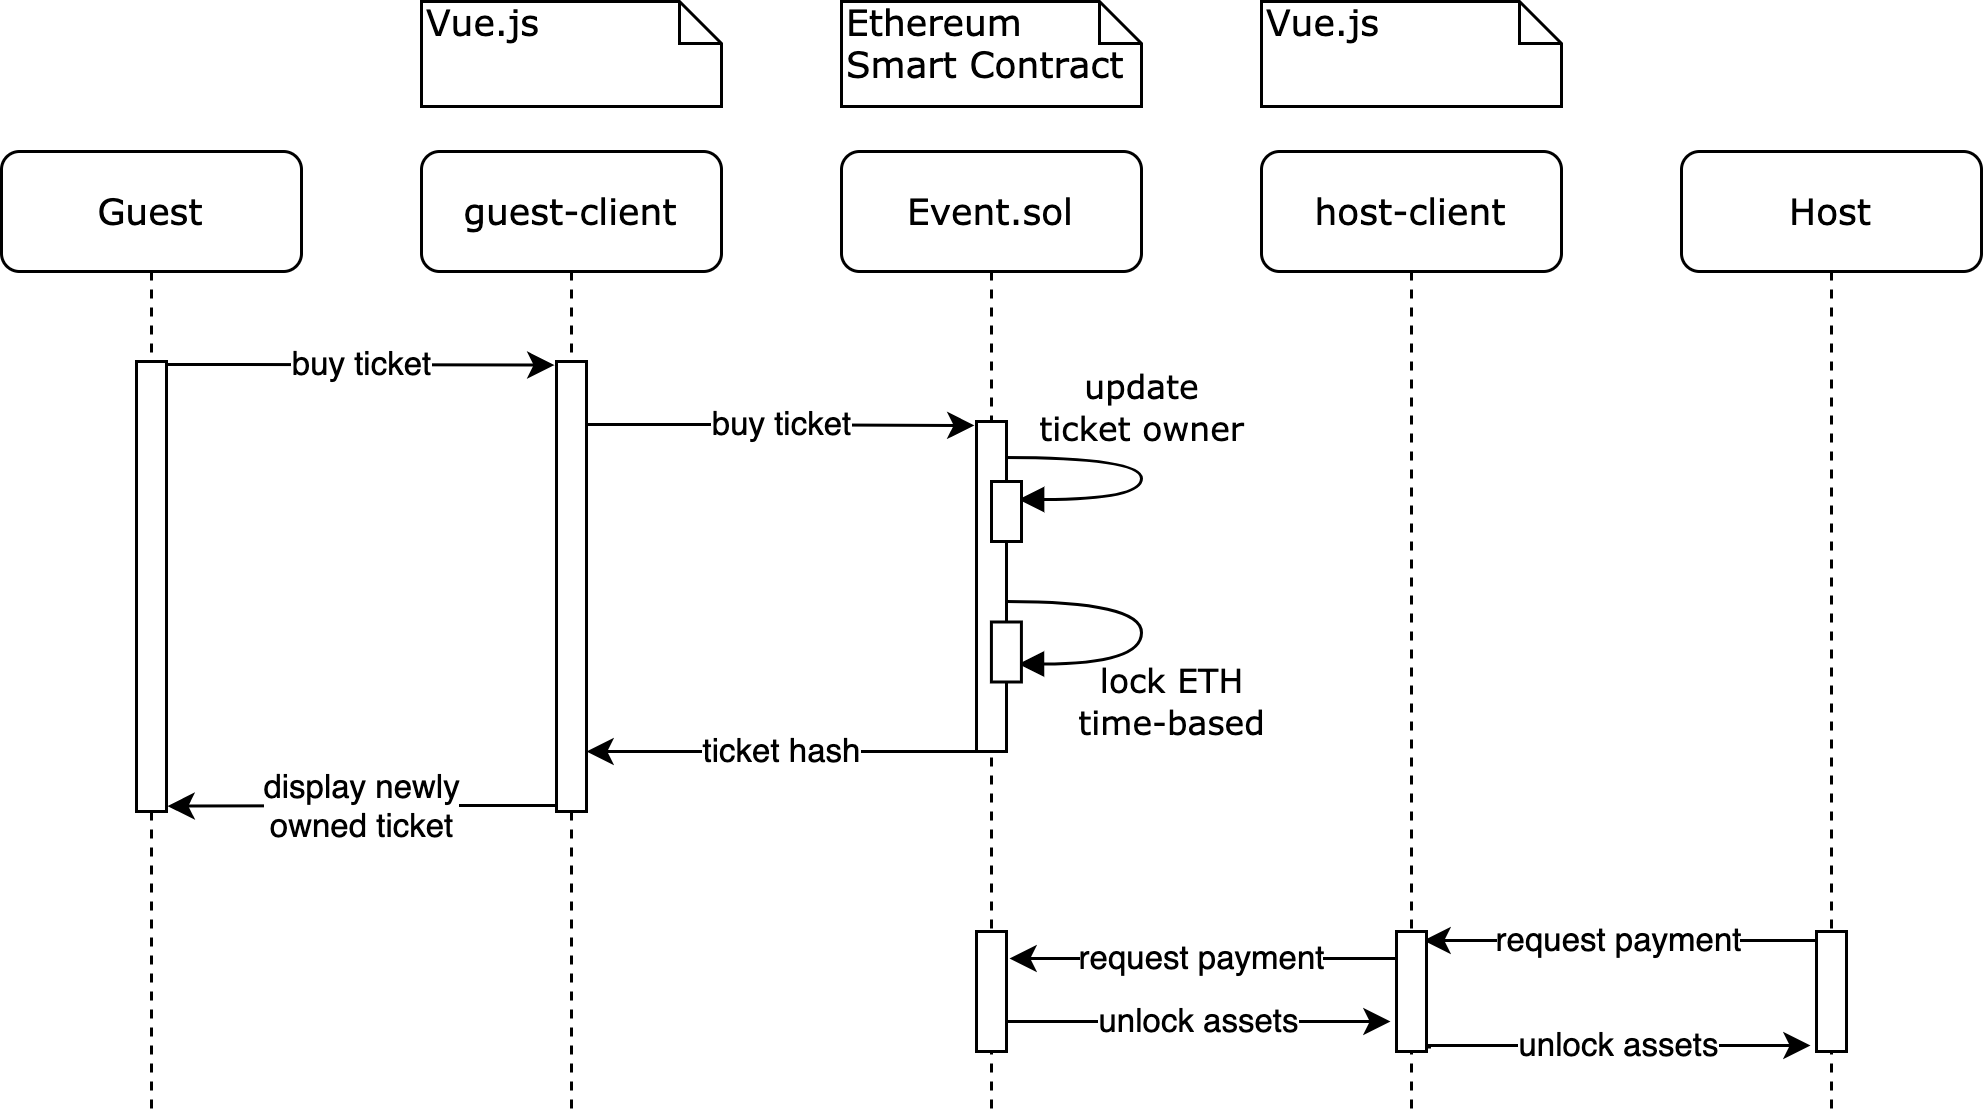

The diagram above was exported from draw.io. Its source (the exported page's mxGraphModel, read from the mxfile embedded in the PNG):
<mxGraphModel dx="2306" dy="1158" grid="1" gridSize="10" guides="1" tooltips="1" connect="1" arrows="1" fold="1" page="1" pageScale="1" pageWidth="1100" pageHeight="850" background="#ffffff" math="0" shadow="0">
  <root>
    <mxCell id="0" />
    <mxCell id="1" parent="0" />
    <mxCell id="2" value="Guest" style="shape=umlLifeline;perimeter=lifelinePerimeter;whiteSpace=wrap;html=1;container=1;collapsible=0;recursiveResize=0;outlineConnect=0;rounded=1;shadow=0;comic=0;labelBackgroundColor=none;strokeWidth=1;fontFamily=Verdana;fontSize=12;align=center;" vertex="1" parent="1">
      <mxGeometry x="100" y="80" width="100" height="320" as="geometry" />
    </mxCell>
    <mxCell id="3" value="Event.sol" style="shape=umlLifeline;perimeter=lifelinePerimeter;whiteSpace=wrap;html=1;container=1;collapsible=0;recursiveResize=0;outlineConnect=0;rounded=1;shadow=0;comic=0;labelBackgroundColor=none;strokeWidth=1;fontFamily=Verdana;fontSize=12;align=center;" vertex="1" parent="1">
      <mxGeometry x="380" y="80" width="100" height="320" as="geometry" />
    </mxCell>
    <mxCell id="4" value="" style="html=1;points=[];perimeter=orthogonalPerimeter;rounded=0;shadow=0;comic=0;labelBackgroundColor=none;strokeWidth=1;fontFamily=Verdana;fontSize=12;align=center;" vertex="1" parent="3">
      <mxGeometry x="45" y="260" width="10" height="40" as="geometry" />
    </mxCell>
    <mxCell id="5" value="guest-client" style="shape=umlLifeline;perimeter=lifelinePerimeter;whiteSpace=wrap;html=1;container=1;collapsible=0;recursiveResize=0;outlineConnect=0;rounded=1;shadow=0;comic=0;labelBackgroundColor=none;strokeWidth=1;fontFamily=Verdana;fontSize=12;align=center;" vertex="1" parent="1">
      <mxGeometry x="240" y="80" width="100" height="320" as="geometry" />
    </mxCell>
    <mxCell id="6" value="" style="html=1;points=[];perimeter=orthogonalPerimeter;rounded=0;shadow=0;comic=0;labelBackgroundColor=none;strokeWidth=1;fontFamily=Verdana;fontSize=12;align=center;" vertex="1" parent="5">
      <mxGeometry x="45" y="70" width="10" height="150" as="geometry" />
    </mxCell>
    <mxCell id="7" value="&lt;font style=&quot;font-size: 11px&quot;&gt;update&lt;br&gt;ticket owner&lt;/font&gt;" style="html=1;verticalAlign=bottom;endArrow=block;labelBackgroundColor=none;fontFamily=Verdana;fontSize=12;elbow=vertical;edgeStyle=orthogonalEdgeStyle;curved=1;entryX=0.9;entryY=0.3;entryDx=0;entryDy=0;entryPerimeter=0;exitX=0.9;exitY=0.109;exitDx=0;exitDy=0;exitPerimeter=0;" edge="1" parent="5" source="14" target="15">
      <mxGeometry x="-0.0891" relative="1" as="geometry">
        <mxPoint x="-400" as="sourcePoint" />
        <mxPoint x="-415" y="39" as="targetPoint" />
        <Array as="points">
          <mxPoint x="240" y="102" />
          <mxPoint x="240" y="116" />
        </Array>
        <mxPoint as="offset" />
      </mxGeometry>
    </mxCell>
    <mxCell id="8" value="" style="html=1;points=[];perimeter=orthogonalPerimeter;rounded=0;shadow=0;comic=0;labelBackgroundColor=none;strokeWidth=1;fontFamily=Verdana;fontSize=12;align=center;" vertex="1" parent="5">
      <mxGeometry x="-95" y="70" width="10" height="150" as="geometry" />
    </mxCell>
    <mxCell id="9" value="buy ticket" style="edgeStyle=orthogonalEdgeStyle;rounded=0;orthogonalLoop=1;jettySize=auto;html=1;entryX=-0.069;entryY=0.008;entryDx=0;entryDy=0;entryPerimeter=0;" edge="1" parent="5" source="8" target="6">
      <mxGeometry relative="1" as="geometry">
        <mxPoint x="-5" y="155" as="targetPoint" />
        <Array as="points">
          <mxPoint x="-60" y="71" />
          <mxPoint x="-60" y="71" />
        </Array>
      </mxGeometry>
    </mxCell>
    <mxCell id="10" value="buy ticket" style="edgeStyle=orthogonalEdgeStyle;rounded=0;orthogonalLoop=1;jettySize=auto;html=1;entryX=-0.069;entryY=0.012;entryDx=0;entryDy=0;entryPerimeter=0;" edge="1" parent="5" source="6" target="14">
      <mxGeometry relative="1" as="geometry">
        <mxPoint x="150" y="130" as="targetPoint" />
        <Array as="points">
          <mxPoint x="100" y="91" />
          <mxPoint x="100" y="91" />
        </Array>
      </mxGeometry>
    </mxCell>
    <mxCell id="11" value="&lt;font style=&quot;font-size: 11px&quot;&gt;lock ETH&lt;br&gt;time-based&lt;/font&gt;" style="html=1;verticalAlign=bottom;endArrow=block;labelBackgroundColor=none;fontFamily=Verdana;fontSize=12;elbow=vertical;edgeStyle=orthogonalEdgeStyle;curved=1;entryX=0.9;entryY=0.3;entryDx=0;entryDy=0;entryPerimeter=0;exitX=0.966;exitY=0.62;exitDx=0;exitDy=0;exitPerimeter=0;" edge="1" parent="5">
      <mxGeometry x="0.2339" y="31" relative="1" as="geometry">
        <mxPoint x="194.6600000000003" y="150.02999999999997" as="sourcePoint" />
        <mxPoint x="198.97000000000025" y="170.83999999999992" as="targetPoint" />
        <Array as="points">
          <mxPoint x="240" y="149.82999999999993" />
          <mxPoint x="240" y="170.82999999999993" />
        </Array>
        <mxPoint x="10" y="-2" as="offset" />
      </mxGeometry>
    </mxCell>
    <mxCell id="12" value="ticket hash" style="edgeStyle=orthogonalEdgeStyle;rounded=0;orthogonalLoop=1;jettySize=auto;html=1;" edge="1" parent="5" source="14">
      <mxGeometry relative="1" as="geometry">
        <mxPoint x="55" y="200" as="targetPoint" />
        <Array as="points">
          <mxPoint x="55" y="200" />
        </Array>
      </mxGeometry>
    </mxCell>
    <mxCell id="13" value="display newly&lt;br&gt;owned ticket" style="edgeStyle=orthogonalEdgeStyle;rounded=0;orthogonalLoop=1;jettySize=auto;html=1;entryX=1.034;entryY=0.988;entryDx=0;entryDy=0;entryPerimeter=0;" edge="1" parent="5" source="6" target="8">
      <mxGeometry relative="1" as="geometry">
        <mxPoint x="-35" y="145" as="targetPoint" />
        <Array as="points">
          <mxPoint x="10" y="218" />
          <mxPoint x="10" y="218" />
        </Array>
      </mxGeometry>
    </mxCell>
    <mxCell id="14" value="" style="html=1;points=[];perimeter=orthogonalPerimeter;rounded=0;shadow=0;comic=0;labelBackgroundColor=none;strokeWidth=1;fontFamily=Verdana;fontSize=12;align=center;" vertex="1" parent="5">
      <mxGeometry x="185" y="90" width="10" height="110" as="geometry" />
    </mxCell>
    <mxCell id="15" value="" style="html=1;points=[];perimeter=orthogonalPerimeter;rounded=0;shadow=0;comic=0;labelBackgroundColor=none;strokeWidth=1;fontFamily=Verdana;fontSize=12;align=center;" vertex="1" parent="5">
      <mxGeometry x="190" y="110" width="10" height="20" as="geometry" />
    </mxCell>
    <mxCell id="16" value="" style="html=1;points=[];perimeter=orthogonalPerimeter;rounded=0;shadow=0;comic=0;labelBackgroundColor=none;strokeWidth=1;fontFamily=Verdana;fontSize=12;align=center;" vertex="1" parent="5">
      <mxGeometry x="189.97000000000003" y="156.82999999999993" width="10" height="20" as="geometry" />
    </mxCell>
    <mxCell id="17" value="Vue.js" style="shape=note;whiteSpace=wrap;html=1;size=14;verticalAlign=top;align=left;spacingTop=-6;rounded=0;shadow=0;comic=0;labelBackgroundColor=none;strokeWidth=1;fontFamily=Verdana;fontSize=12" vertex="1" parent="1">
      <mxGeometry x="240" y="30" width="100" height="35" as="geometry" />
    </mxCell>
    <mxCell id="18" value="Ethereum&lt;br&gt;Smart Contract" style="shape=note;whiteSpace=wrap;html=1;size=14;verticalAlign=top;align=left;spacingTop=-6;rounded=0;shadow=0;comic=0;labelBackgroundColor=none;strokeWidth=1;fontFamily=Verdana;fontSize=12" vertex="1" parent="1">
      <mxGeometry x="380" y="30" width="100" height="35" as="geometry" />
    </mxCell>
    <mxCell id="19" value="Host" style="shape=umlLifeline;perimeter=lifelinePerimeter;whiteSpace=wrap;html=1;container=1;collapsible=0;recursiveResize=0;outlineConnect=0;rounded=1;shadow=0;comic=0;labelBackgroundColor=none;strokeWidth=1;fontFamily=Verdana;fontSize=12;align=center;" vertex="1" parent="1">
      <mxGeometry x="660" y="80" width="100" height="320" as="geometry" />
    </mxCell>
    <mxCell id="20" value="" style="html=1;points=[];perimeter=orthogonalPerimeter;rounded=0;shadow=0;comic=0;labelBackgroundColor=none;strokeWidth=1;fontFamily=Verdana;fontSize=12;align=center;" vertex="1" parent="19">
      <mxGeometry x="45" y="260" width="10" height="40" as="geometry" />
    </mxCell>
    <mxCell id="21" value="request payment" style="edgeStyle=orthogonalEdgeStyle;rounded=0;orthogonalLoop=1;jettySize=auto;html=1;entryX=0.9;entryY=0.075;entryDx=0;entryDy=0;entryPerimeter=0;" edge="1" source="20" target="24" parent="1">
      <mxGeometry relative="1" as="geometry">
        <mxPoint x="515" y="360" as="targetPoint" />
        <Array as="points">
          <mxPoint x="670" y="343" />
          <mxPoint x="670" y="343" />
        </Array>
      </mxGeometry>
    </mxCell>
    <mxCell id="22" value="unlock assets" style="edgeStyle=orthogonalEdgeStyle;rounded=0;orthogonalLoop=1;jettySize=auto;html=1;entryX=-0.2;entryY=0.95;entryDx=0;entryDy=0;entryPerimeter=0;exitX=1.1;exitY=0.975;exitDx=0;exitDy=0;exitPerimeter=0;" edge="1" source="24" target="20" parent="1">
      <mxGeometry relative="1" as="geometry">
        <mxPoint x="515" y="360" as="targetPoint" />
        <Array as="points">
          <mxPoint x="576" y="378" />
        </Array>
      </mxGeometry>
    </mxCell>
    <mxCell id="23" value="host-client" style="shape=umlLifeline;perimeter=lifelinePerimeter;whiteSpace=wrap;html=1;container=1;collapsible=0;recursiveResize=0;outlineConnect=0;rounded=1;shadow=0;comic=0;labelBackgroundColor=none;strokeWidth=1;fontFamily=Verdana;fontSize=12;align=center;" vertex="1" parent="1">
      <mxGeometry x="520" y="80" width="100" height="320" as="geometry" />
    </mxCell>
    <mxCell id="24" value="" style="html=1;points=[];perimeter=orthogonalPerimeter;rounded=0;shadow=0;comic=0;labelBackgroundColor=none;strokeWidth=1;fontFamily=Verdana;fontSize=12;align=center;" vertex="1" parent="23">
      <mxGeometry x="45" y="260" width="10" height="40" as="geometry" />
    </mxCell>
    <mxCell id="25" value="request payment" style="edgeStyle=orthogonalEdgeStyle;rounded=0;orthogonalLoop=1;jettySize=auto;html=1;entryX=1.1;entryY=0.225;entryDx=0;entryDy=0;entryPerimeter=0;" edge="1" source="24" target="4" parent="1">
      <mxGeometry relative="1" as="geometry">
        <mxPoint x="485" y="360" as="targetPoint" />
        <Array as="points">
          <mxPoint x="540" y="349" />
          <mxPoint x="540" y="349" />
        </Array>
      </mxGeometry>
    </mxCell>
    <mxCell id="26" value="unlock assets" style="edgeStyle=orthogonalEdgeStyle;rounded=0;orthogonalLoop=1;jettySize=auto;html=1;entryX=-0.2;entryY=0.75;entryDx=0;entryDy=0;entryPerimeter=0;" edge="1" source="4" target="24" parent="1">
      <mxGeometry relative="1" as="geometry">
        <mxPoint x="515" y="360" as="targetPoint" />
        <Array as="points">
          <mxPoint x="470" y="370" />
          <mxPoint x="470" y="370" />
        </Array>
      </mxGeometry>
    </mxCell>
    <mxCell id="27" value="Vue.js" style="shape=note;whiteSpace=wrap;html=1;size=14;verticalAlign=top;align=left;spacingTop=-6;rounded=0;shadow=0;comic=0;labelBackgroundColor=none;strokeWidth=1;fontFamily=Verdana;fontSize=12" vertex="1" parent="1">
      <mxGeometry x="520" y="30" width="100" height="35" as="geometry" />
    </mxCell>
  </root>
</mxGraphModel>